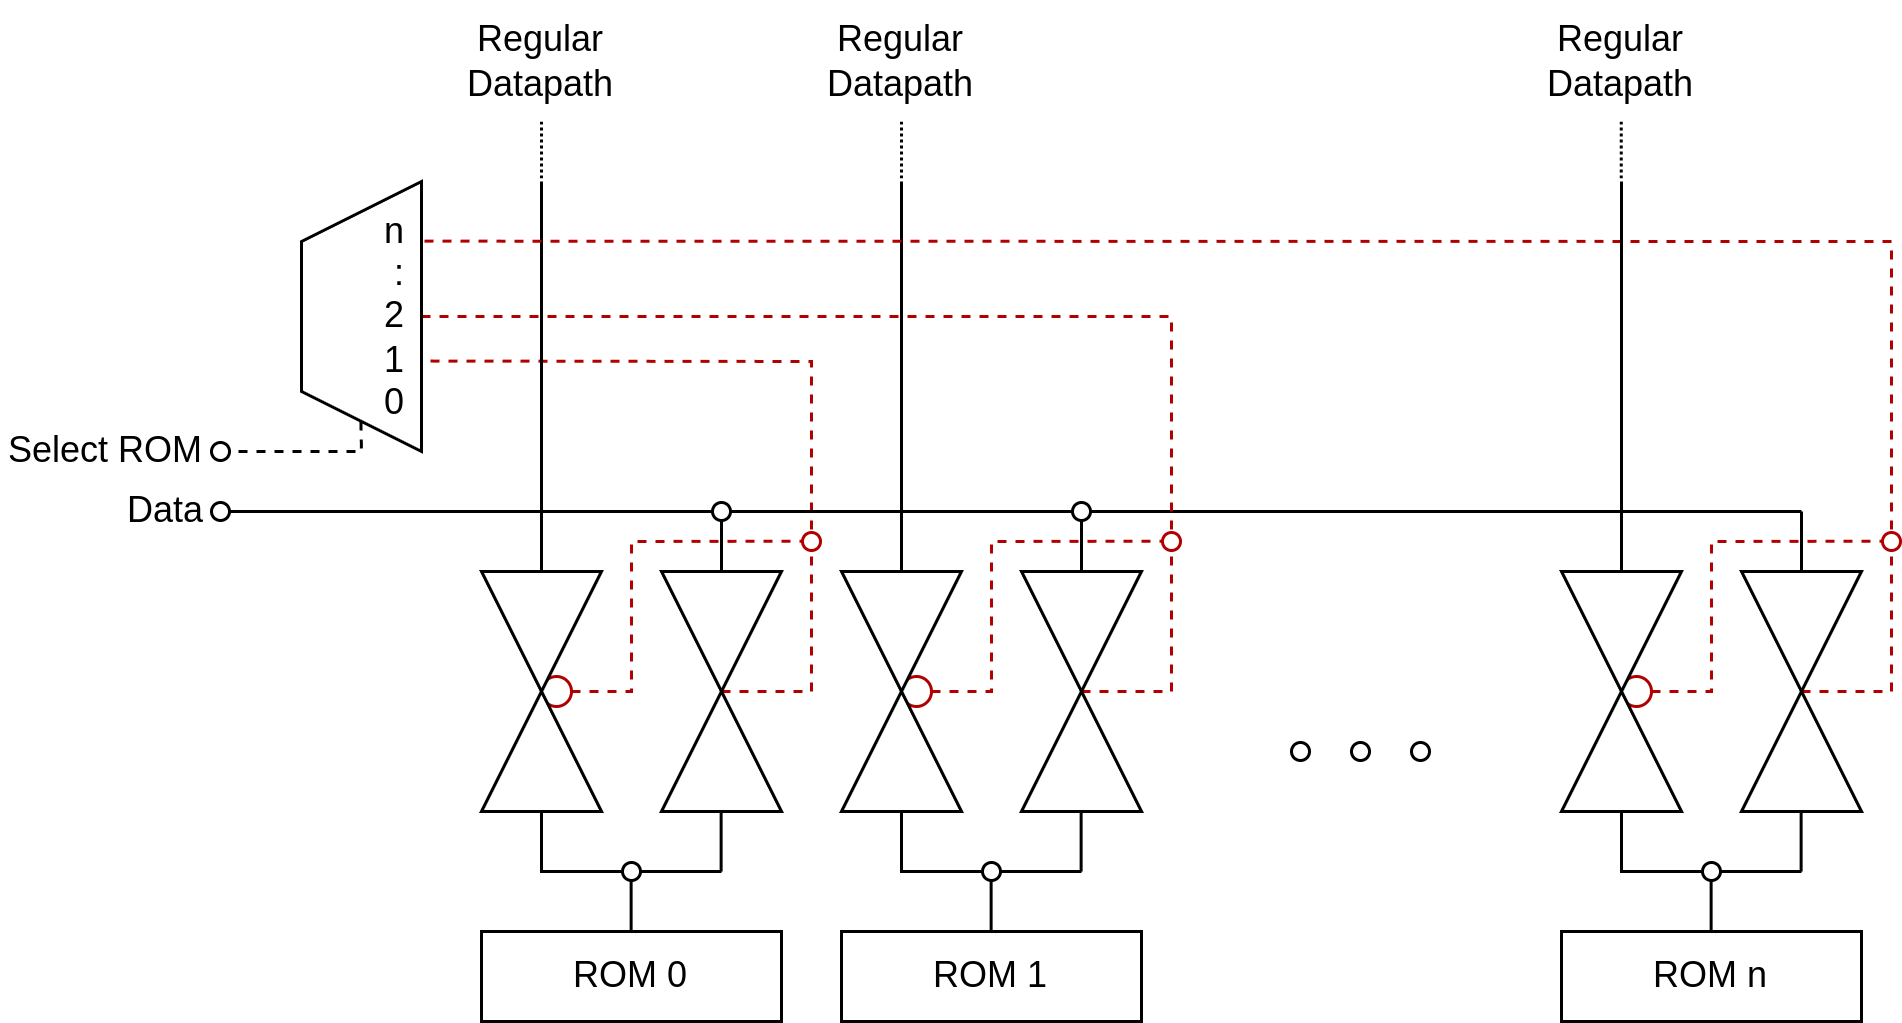

The diagram above was exported from draw.io. Its source (the exported page's mxGraphModel, read from the mxfile embedded in the PNG):
<mxGraphModel dx="728" dy="678" grid="1" gridSize="10" guides="1" tooltips="1" connect="1" arrows="1" fold="1" page="1" pageScale="1" pageWidth="850" pageHeight="1100" math="0" shadow="0">
  <root>
    <mxCell id="0" />
    <mxCell id="1" parent="0" />
    <mxCell id="9" value="" style="ellipse;whiteSpace=wrap;html=1;aspect=fixed;fillColor=none;fontColor=#ffffff;strokeColor=#B20000;" vertex="1" parent="1">
      <mxGeometry x="480" y="545" width="10" height="10" as="geometry" />
    </mxCell>
    <mxCell id="10" value="" style="endArrow=none;html=1;exitX=1;exitY=0.5;exitDx=0;exitDy=0;dashed=1;rounded=0;curved=0;fillColor=#e51400;strokeColor=#B20000;entryX=0.532;entryY=0.481;entryDx=0;entryDy=0;entryPerimeter=0;" edge="1" parent="1" source="9" target="14">
      <mxGeometry width="50" height="50" relative="1" as="geometry">
        <mxPoint x="530" y="590" as="sourcePoint" />
        <mxPoint x="590" y="500" as="targetPoint" />
        <Array as="points">
          <mxPoint x="510" y="550" />
          <mxPoint x="510" y="500" />
        </Array>
      </mxGeometry>
    </mxCell>
    <mxCell id="11" value="" style="endArrow=none;html=1;dashed=1;rounded=0;curved=0;fillColor=#e51400;strokeColor=#B20000;exitX=1;exitY=0.5;exitDx=0;exitDy=0;entryX=0.335;entryY=1.005;entryDx=0;entryDy=0;entryPerimeter=0;" edge="1" parent="1" source="21" target="90">
      <mxGeometry width="50" height="50" relative="1" as="geometry">
        <mxPoint x="565" y="550" as="sourcePoint" />
        <mxPoint x="450" y="455" as="targetPoint" />
        <Array as="points">
          <mxPoint x="570" y="550" />
          <mxPoint x="570" y="440" />
        </Array>
      </mxGeometry>
    </mxCell>
    <mxCell id="14" value="" style="ellipse;whiteSpace=wrap;html=1;aspect=fixed;fillColor=default;fontColor=#ffffff;strokeColor=#B20000;" vertex="1" parent="1">
      <mxGeometry x="567" y="497" width="6" height="6" as="geometry" />
    </mxCell>
    <mxCell id="18" value="" style="triangle;whiteSpace=wrap;html=1;direction=south;" vertex="1" parent="1">
      <mxGeometry x="460" y="510" width="40" height="40" as="geometry" />
    </mxCell>
    <mxCell id="19" value="" style="triangle;whiteSpace=wrap;html=1;direction=south;rotation=-180;" vertex="1" parent="1">
      <mxGeometry x="460" y="550" width="40" height="40" as="geometry" />
    </mxCell>
    <mxCell id="20" value="" style="triangle;whiteSpace=wrap;html=1;direction=south;" vertex="1" parent="1">
      <mxGeometry x="520" y="510" width="40" height="40" as="geometry" />
    </mxCell>
    <mxCell id="21" value="" style="triangle;whiteSpace=wrap;html=1;direction=south;rotation=-180;" vertex="1" parent="1">
      <mxGeometry x="520" y="550" width="40" height="40" as="geometry" />
    </mxCell>
    <mxCell id="22" value="" style="endArrow=none;html=1;entryX=0;entryY=0.5;entryDx=0;entryDy=0;rounded=0;curved=0;" edge="1" parent="1" target="20">
      <mxGeometry width="50" height="50" relative="1" as="geometry">
        <mxPoint x="900" y="490" as="sourcePoint" />
        <mxPoint x="560" y="550" as="targetPoint" />
        <Array as="points">
          <mxPoint x="540" y="490" />
        </Array>
      </mxGeometry>
    </mxCell>
    <mxCell id="23" value="" style="endArrow=none;html=1;entryX=0;entryY=0.5;entryDx=0;entryDy=0;" edge="1" parent="1">
      <mxGeometry width="50" height="50" relative="1" as="geometry">
        <mxPoint x="480" y="380" as="sourcePoint" />
        <mxPoint x="480" y="510" as="targetPoint" />
      </mxGeometry>
    </mxCell>
    <mxCell id="24" value="" style="endArrow=none;html=1;rounded=0;curved=0;" edge="1" parent="1">
      <mxGeometry width="50" height="50" relative="1" as="geometry">
        <mxPoint x="480" y="590" as="sourcePoint" />
        <mxPoint x="540" y="610" as="targetPoint" />
        <Array as="points">
          <mxPoint x="480" y="610" />
        </Array>
      </mxGeometry>
    </mxCell>
    <mxCell id="25" value="" style="endArrow=none;html=1;entryX=0;entryY=0.5;entryDx=0;entryDy=0;" edge="1" parent="1">
      <mxGeometry width="50" height="50" relative="1" as="geometry">
        <mxPoint x="539.88" y="590" as="sourcePoint" />
        <mxPoint x="539.88" y="610" as="targetPoint" />
      </mxGeometry>
    </mxCell>
    <mxCell id="27" value="ROM 0" style="rounded=0;whiteSpace=wrap;html=1;" vertex="1" parent="1">
      <mxGeometry x="460" y="630" width="100" height="30" as="geometry" />
    </mxCell>
    <mxCell id="28" value="" style="endArrow=none;html=1;entryX=0;entryY=0.5;entryDx=0;entryDy=0;" edge="1" parent="1">
      <mxGeometry width="50" height="50" relative="1" as="geometry">
        <mxPoint x="509.88" y="610" as="sourcePoint" />
        <mxPoint x="509.88" y="630" as="targetPoint" />
      </mxGeometry>
    </mxCell>
    <mxCell id="29" value="" style="ellipse;whiteSpace=wrap;html=1;aspect=fixed;" vertex="1" parent="1">
      <mxGeometry x="507" y="607" width="6" height="6" as="geometry" />
    </mxCell>
    <mxCell id="34" value="" style="ellipse;whiteSpace=wrap;html=1;aspect=fixed;fillColor=none;fontColor=#ffffff;strokeColor=#B20000;" vertex="1" parent="1">
      <mxGeometry x="600" y="545" width="10" height="10" as="geometry" />
    </mxCell>
    <mxCell id="35" value="" style="endArrow=none;html=1;exitX=1;exitY=0.5;exitDx=0;exitDy=0;dashed=1;rounded=0;curved=0;fillColor=#e51400;strokeColor=#B20000;entryX=0.532;entryY=0.481;entryDx=0;entryDy=0;entryPerimeter=0;" edge="1" parent="1" source="34" target="37">
      <mxGeometry width="50" height="50" relative="1" as="geometry">
        <mxPoint x="650" y="590" as="sourcePoint" />
        <mxPoint x="710" y="500" as="targetPoint" />
        <Array as="points">
          <mxPoint x="630" y="550" />
          <mxPoint x="630" y="500" />
        </Array>
      </mxGeometry>
    </mxCell>
    <mxCell id="36" value="" style="endArrow=none;html=1;dashed=1;rounded=0;curved=0;fillColor=#e51400;strokeColor=#B20000;exitX=1;exitY=0.5;exitDx=0;exitDy=0;entryX=0.5;entryY=1;entryDx=0;entryDy=0;" edge="1" parent="1" source="41" target="90">
      <mxGeometry width="50" height="50" relative="1" as="geometry">
        <mxPoint x="685" y="550" as="sourcePoint" />
        <mxPoint x="690" y="500" as="targetPoint" />
        <Array as="points">
          <mxPoint x="690" y="550" />
          <mxPoint x="690" y="425" />
        </Array>
      </mxGeometry>
    </mxCell>
    <mxCell id="37" value="" style="ellipse;whiteSpace=wrap;html=1;aspect=fixed;fillColor=default;fontColor=#ffffff;strokeColor=#B20000;" vertex="1" parent="1">
      <mxGeometry x="687" y="497" width="6" height="6" as="geometry" />
    </mxCell>
    <mxCell id="38" value="" style="triangle;whiteSpace=wrap;html=1;direction=south;" vertex="1" parent="1">
      <mxGeometry x="580" y="510" width="40" height="40" as="geometry" />
    </mxCell>
    <mxCell id="39" value="" style="triangle;whiteSpace=wrap;html=1;direction=south;rotation=-180;" vertex="1" parent="1">
      <mxGeometry x="580" y="550" width="40" height="40" as="geometry" />
    </mxCell>
    <mxCell id="40" value="" style="triangle;whiteSpace=wrap;html=1;direction=south;" vertex="1" parent="1">
      <mxGeometry x="640" y="510" width="40" height="40" as="geometry" />
    </mxCell>
    <mxCell id="41" value="" style="triangle;whiteSpace=wrap;html=1;direction=south;rotation=-180;" vertex="1" parent="1">
      <mxGeometry x="640" y="550" width="40" height="40" as="geometry" />
    </mxCell>
    <mxCell id="42" value="" style="endArrow=none;html=1;entryX=0;entryY=0.5;entryDx=0;entryDy=0;" edge="1" parent="1" target="40">
      <mxGeometry width="50" height="50" relative="1" as="geometry">
        <mxPoint x="660" y="490" as="sourcePoint" />
        <mxPoint x="680" y="550" as="targetPoint" />
      </mxGeometry>
    </mxCell>
    <mxCell id="43" value="" style="endArrow=none;html=1;entryX=0;entryY=0.5;entryDx=0;entryDy=0;" edge="1" parent="1">
      <mxGeometry width="50" height="50" relative="1" as="geometry">
        <mxPoint x="600" y="380" as="sourcePoint" />
        <mxPoint x="600" y="510" as="targetPoint" />
      </mxGeometry>
    </mxCell>
    <mxCell id="44" value="" style="endArrow=none;html=1;rounded=0;curved=0;" edge="1" parent="1">
      <mxGeometry width="50" height="50" relative="1" as="geometry">
        <mxPoint x="600" y="590" as="sourcePoint" />
        <mxPoint x="660" y="610" as="targetPoint" />
        <Array as="points">
          <mxPoint x="600" y="610" />
        </Array>
      </mxGeometry>
    </mxCell>
    <mxCell id="45" value="" style="endArrow=none;html=1;entryX=0;entryY=0.5;entryDx=0;entryDy=0;" edge="1" parent="1">
      <mxGeometry width="50" height="50" relative="1" as="geometry">
        <mxPoint x="659.88" y="590" as="sourcePoint" />
        <mxPoint x="659.88" y="610" as="targetPoint" />
      </mxGeometry>
    </mxCell>
    <mxCell id="46" value="ROM 1" style="rounded=0;whiteSpace=wrap;html=1;" vertex="1" parent="1">
      <mxGeometry x="580" y="630" width="100" height="30" as="geometry" />
    </mxCell>
    <mxCell id="47" value="" style="endArrow=none;html=1;entryX=0;entryY=0.5;entryDx=0;entryDy=0;" edge="1" parent="1">
      <mxGeometry width="50" height="50" relative="1" as="geometry">
        <mxPoint x="629.88" y="610" as="sourcePoint" />
        <mxPoint x="629.88" y="630" as="targetPoint" />
      </mxGeometry>
    </mxCell>
    <mxCell id="48" value="" style="ellipse;whiteSpace=wrap;html=1;aspect=fixed;" vertex="1" parent="1">
      <mxGeometry x="627" y="607" width="6" height="6" as="geometry" />
    </mxCell>
    <mxCell id="49" value="" style="ellipse;whiteSpace=wrap;html=1;aspect=fixed;" vertex="1" parent="1">
      <mxGeometry x="657" y="487" width="6" height="6" as="geometry" />
    </mxCell>
    <mxCell id="66" value="" style="ellipse;whiteSpace=wrap;html=1;aspect=fixed;fillColor=none;fontColor=#ffffff;strokeColor=#B20000;" vertex="1" parent="1">
      <mxGeometry x="840" y="545" width="10" height="10" as="geometry" />
    </mxCell>
    <mxCell id="67" value="" style="endArrow=none;html=1;exitX=1;exitY=0.5;exitDx=0;exitDy=0;dashed=1;rounded=0;curved=0;fillColor=#e51400;strokeColor=#B20000;entryX=0.532;entryY=0.481;entryDx=0;entryDy=0;entryPerimeter=0;" edge="1" parent="1" source="66" target="69">
      <mxGeometry width="50" height="50" relative="1" as="geometry">
        <mxPoint x="890" y="590" as="sourcePoint" />
        <mxPoint x="950" y="500" as="targetPoint" />
        <Array as="points">
          <mxPoint x="870" y="550" />
          <mxPoint x="870" y="500" />
        </Array>
      </mxGeometry>
    </mxCell>
    <mxCell id="68" value="" style="endArrow=none;html=1;dashed=1;rounded=0;curved=0;fillColor=#e51400;strokeColor=#B20000;exitX=1;exitY=0.5;exitDx=0;exitDy=0;entryX=0.779;entryY=1.004;entryDx=0;entryDy=0;entryPerimeter=0;" edge="1" parent="1" source="73" target="90">
      <mxGeometry width="50" height="50" relative="1" as="geometry">
        <mxPoint x="925" y="550" as="sourcePoint" />
        <mxPoint x="610" y="400" as="targetPoint" />
        <Array as="points">
          <mxPoint x="930" y="550" />
          <mxPoint x="930" y="400" />
        </Array>
      </mxGeometry>
    </mxCell>
    <mxCell id="69" value="" style="ellipse;whiteSpace=wrap;html=1;aspect=fixed;fillColor=default;fontColor=#ffffff;strokeColor=#B20000;" vertex="1" parent="1">
      <mxGeometry x="927" y="497" width="6" height="6" as="geometry" />
    </mxCell>
    <mxCell id="70" value="" style="triangle;whiteSpace=wrap;html=1;direction=south;" vertex="1" parent="1">
      <mxGeometry x="820" y="510" width="40" height="40" as="geometry" />
    </mxCell>
    <mxCell id="71" value="" style="triangle;whiteSpace=wrap;html=1;direction=south;rotation=-180;" vertex="1" parent="1">
      <mxGeometry x="820" y="550" width="40" height="40" as="geometry" />
    </mxCell>
    <mxCell id="72" value="" style="triangle;whiteSpace=wrap;html=1;direction=south;" vertex="1" parent="1">
      <mxGeometry x="880" y="510" width="40" height="40" as="geometry" />
    </mxCell>
    <mxCell id="73" value="" style="triangle;whiteSpace=wrap;html=1;direction=south;rotation=-180;" vertex="1" parent="1">
      <mxGeometry x="880" y="550" width="40" height="40" as="geometry" />
    </mxCell>
    <mxCell id="74" value="" style="endArrow=none;html=1;entryX=0;entryY=0.5;entryDx=0;entryDy=0;" edge="1" parent="1" target="72">
      <mxGeometry width="50" height="50" relative="1" as="geometry">
        <mxPoint x="900" y="490" as="sourcePoint" />
        <mxPoint x="920" y="550" as="targetPoint" />
      </mxGeometry>
    </mxCell>
    <mxCell id="75" value="" style="endArrow=none;html=1;entryX=0;entryY=0.5;entryDx=0;entryDy=0;" edge="1" parent="1">
      <mxGeometry width="50" height="50" relative="1" as="geometry">
        <mxPoint x="840" y="380" as="sourcePoint" />
        <mxPoint x="840" y="510" as="targetPoint" />
      </mxGeometry>
    </mxCell>
    <mxCell id="76" value="" style="endArrow=none;html=1;rounded=0;curved=0;" edge="1" parent="1">
      <mxGeometry width="50" height="50" relative="1" as="geometry">
        <mxPoint x="840" y="590" as="sourcePoint" />
        <mxPoint x="900" y="610" as="targetPoint" />
        <Array as="points">
          <mxPoint x="840" y="610" />
        </Array>
      </mxGeometry>
    </mxCell>
    <mxCell id="77" value="" style="endArrow=none;html=1;entryX=0;entryY=0.5;entryDx=0;entryDy=0;" edge="1" parent="1">
      <mxGeometry width="50" height="50" relative="1" as="geometry">
        <mxPoint x="899.88" y="590" as="sourcePoint" />
        <mxPoint x="899.88" y="610" as="targetPoint" />
      </mxGeometry>
    </mxCell>
    <mxCell id="78" value="ROM n" style="rounded=0;whiteSpace=wrap;html=1;" vertex="1" parent="1">
      <mxGeometry x="820" y="630" width="100" height="30" as="geometry" />
    </mxCell>
    <mxCell id="79" value="" style="endArrow=none;html=1;entryX=0;entryY=0.5;entryDx=0;entryDy=0;" edge="1" parent="1">
      <mxGeometry width="50" height="50" relative="1" as="geometry">
        <mxPoint x="869.88" y="610" as="sourcePoint" />
        <mxPoint x="869.88" y="630" as="targetPoint" />
      </mxGeometry>
    </mxCell>
    <mxCell id="80" value="" style="ellipse;whiteSpace=wrap;html=1;aspect=fixed;" vertex="1" parent="1">
      <mxGeometry x="867" y="607" width="6" height="6" as="geometry" />
    </mxCell>
    <mxCell id="86" value="" style="ellipse;whiteSpace=wrap;html=1;aspect=fixed;" vertex="1" parent="1">
      <mxGeometry x="730" y="567" width="6" height="6" as="geometry" />
    </mxCell>
    <mxCell id="87" value="" style="ellipse;whiteSpace=wrap;html=1;aspect=fixed;" vertex="1" parent="1">
      <mxGeometry x="750" y="567" width="6" height="6" as="geometry" />
    </mxCell>
    <mxCell id="88" value="" style="ellipse;whiteSpace=wrap;html=1;aspect=fixed;" vertex="1" parent="1">
      <mxGeometry x="770" y="567" width="6" height="6" as="geometry" />
    </mxCell>
    <mxCell id="90" value="n&amp;nbsp;&lt;br&gt;&lt;div&gt;:&amp;nbsp;&lt;/div&gt;&lt;div&gt;2&amp;nbsp;&lt;/div&gt;&lt;div&gt;&amp;nbsp;1&amp;nbsp;&lt;/div&gt;&lt;div&gt;0&amp;nbsp;&lt;/div&gt;" style="shape=trapezoid;perimeter=trapezoidPerimeter;whiteSpace=wrap;html=1;fixedSize=1;direction=north;align=right;" vertex="1" parent="1">
      <mxGeometry x="400" y="380" width="40" height="90" as="geometry" />
    </mxCell>
    <mxCell id="91" value="" style="endArrow=none;html=1;exitX=1;exitY=0.5;exitDx=0;exitDy=0;" edge="1" parent="1" source="95">
      <mxGeometry width="50" height="50" relative="1" as="geometry">
        <mxPoint x="400" y="490" as="sourcePoint" />
        <mxPoint x="540" y="490" as="targetPoint" />
      </mxGeometry>
    </mxCell>
    <mxCell id="92" value="" style="ellipse;whiteSpace=wrap;html=1;aspect=fixed;" vertex="1" parent="1">
      <mxGeometry x="537" y="487" width="6" height="6" as="geometry" />
    </mxCell>
    <mxCell id="95" value="" style="ellipse;whiteSpace=wrap;html=1;aspect=fixed;" vertex="1" parent="1">
      <mxGeometry x="370" y="487" width="6" height="6" as="geometry" />
    </mxCell>
    <mxCell id="96" value="" style="endArrow=none;html=1;entryX=0;entryY=0.5;entryDx=0;entryDy=0;exitX=0.5;exitY=1;exitDx=0;exitDy=0;dashed=1;dashPattern=1 1;" edge="1" parent="1">
      <mxGeometry width="50" height="50" relative="1" as="geometry">
        <mxPoint x="480" y="360" as="sourcePoint" />
        <mxPoint x="480" y="380" as="targetPoint" />
      </mxGeometry>
    </mxCell>
    <mxCell id="97" value="" style="endArrow=none;html=1;entryX=0;entryY=0.5;entryDx=0;entryDy=0;exitX=0.5;exitY=1;exitDx=0;exitDy=0;dashed=1;dashPattern=1 1;" edge="1" parent="1">
      <mxGeometry width="50" height="50" relative="1" as="geometry">
        <mxPoint x="600" y="360" as="sourcePoint" />
        <mxPoint x="600" y="380" as="targetPoint" />
      </mxGeometry>
    </mxCell>
    <mxCell id="98" value="" style="endArrow=none;html=1;entryX=0;entryY=0.5;entryDx=0;entryDy=0;exitX=0.5;exitY=1;exitDx=0;exitDy=0;dashed=1;dashPattern=1 1;" edge="1" parent="1">
      <mxGeometry width="50" height="50" relative="1" as="geometry">
        <mxPoint x="839.9" y="360" as="sourcePoint" />
        <mxPoint x="839.9" y="380" as="targetPoint" />
      </mxGeometry>
    </mxCell>
    <mxCell id="100" value="Regular&lt;div&gt;Datapath&lt;/div&gt;" style="text;html=1;align=center;verticalAlign=middle;whiteSpace=wrap;rounded=0;" vertex="1" parent="1">
      <mxGeometry x="810" y="320" width="60" height="40" as="geometry" />
    </mxCell>
    <mxCell id="101" value="Regular&lt;div&gt;Datapath&lt;/div&gt;" style="text;html=1;align=center;verticalAlign=middle;whiteSpace=wrap;rounded=0;" vertex="1" parent="1">
      <mxGeometry x="570" y="320" width="60" height="40" as="geometry" />
    </mxCell>
    <mxCell id="102" value="Regular&lt;div&gt;Datapath&lt;/div&gt;" style="text;html=1;align=center;verticalAlign=middle;whiteSpace=wrap;rounded=0;" vertex="1" parent="1">
      <mxGeometry x="450" y="320" width="60" height="40" as="geometry" />
    </mxCell>
    <mxCell id="103" value="" style="endArrow=none;html=1;exitX=0.5;exitY=1;exitDx=0;exitDy=0;dashed=1;rounded=0;curved=0;" edge="1" parent="1">
      <mxGeometry width="50" height="50" relative="1" as="geometry">
        <mxPoint x="419.8" y="460" as="sourcePoint" />
        <mxPoint x="370" y="470" as="targetPoint" />
        <Array as="points">
          <mxPoint x="420" y="470" />
        </Array>
      </mxGeometry>
    </mxCell>
    <mxCell id="104" value="" style="ellipse;whiteSpace=wrap;html=1;aspect=fixed;" vertex="1" parent="1">
      <mxGeometry x="370" y="467" width="6" height="6" as="geometry" />
    </mxCell>
    <mxCell id="105" value="Select ROM" style="text;html=1;align=center;verticalAlign=middle;whiteSpace=wrap;rounded=0;" vertex="1" parent="1">
      <mxGeometry x="300" y="460" width="70" height="20" as="geometry" />
    </mxCell>
    <mxCell id="106" value="Data" style="text;html=1;align=center;verticalAlign=middle;whiteSpace=wrap;rounded=0;" vertex="1" parent="1">
      <mxGeometry x="340" y="480" width="30" height="20" as="geometry" />
    </mxCell>
  </root>
</mxGraphModel>